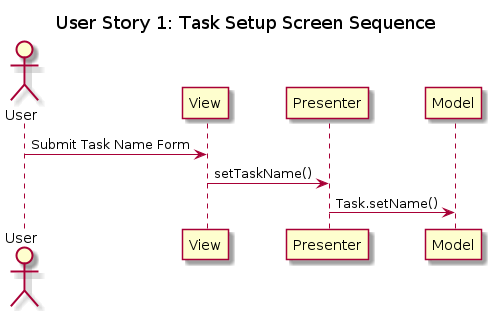

The diagram above was rendered by PlantUML. Its source (embedded in the PNG):
@startuml
title User Story 1: Task Setup Screen Sequence

actor User
participant View
participant Presenter
participant Model

User -> View: Submit Task Name Form
View -> Presenter: setTaskName()
Presenter -> Model: Task.setName()
@enduml